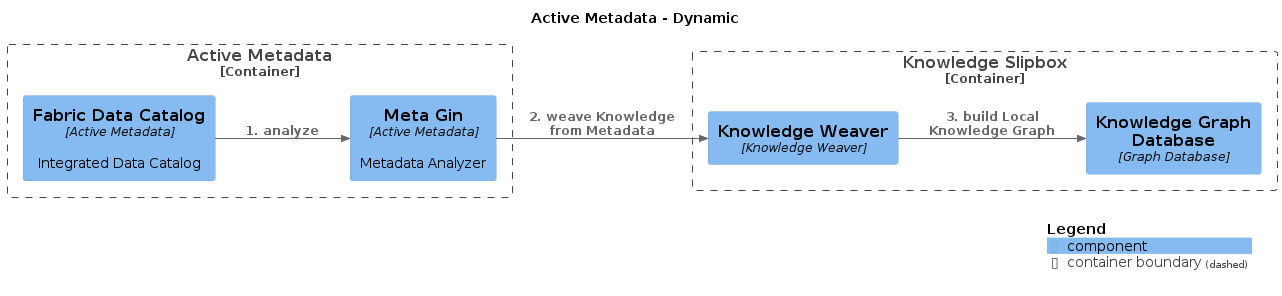

The diagram above was rendered by PlantUML. Its source (embedded in the PNG):
@startuml
set separator none
title Active Metadata - Dynamic

left to right direction

!include <C4/C4>
!include <C4/C4_Context>
!include <C4/C4_Component>

Container_Boundary("DataFabric.KnowledgeSlipbox_boundary", "Knowledge Slipbox", $tags="") {
  Component(DataFabric.KnowledgeSlipbox.KnowledgeWeaver, "Knowledge Weaver", "Knowledge Weaver", $tags="")
  Component(DataFabric.KnowledgeSlipbox.KnowledgeGraphDatabase, "Knowledge Graph Database", "Graph Database", $tags="")
}

Container_Boundary("DataFabric.ActiveMetadata_boundary", "Active Metadata", $tags="") {
  Component(DataFabric.ActiveMetadata.MetaGin, "Meta Gin", "Active Metadata", "Metadata Analyzer", $tags="")
  Component(DataFabric.ActiveMetadata.FabricDataCatalog, "Fabric Data Catalog", "Active Metadata", "Integrated Data Catalog", $tags="")
}

Rel_D(DataFabric.ActiveMetadata.FabricDataCatalog, DataFabric.ActiveMetadata.MetaGin, "1. analyze", $tags="")
Rel_D(DataFabric.ActiveMetadata.MetaGin, DataFabric.KnowledgeSlipbox.KnowledgeWeaver, "2. weave Knowledge from Metadata", $tags="")
Rel_D(DataFabric.KnowledgeSlipbox.KnowledgeWeaver, DataFabric.KnowledgeSlipbox.KnowledgeGraphDatabase, "3. build Local Knowledge Graph", $tags="")

SHOW_LEGEND(true)
@enduml